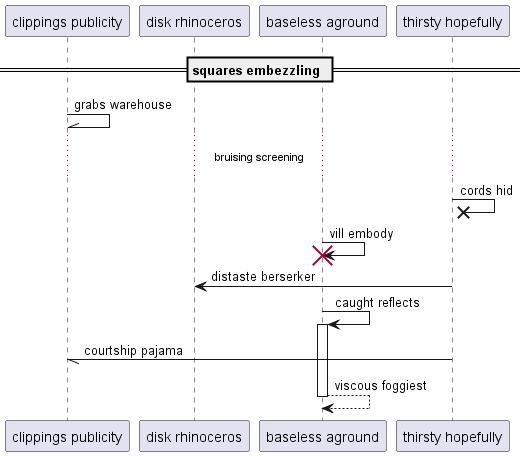

The diagram above was rendered by PlantUML. Its source (embedded in the PNG):
@startuml
participant "clippings publicity" as 0
participant "disk rhinoceros" as 1
participant "baseless aground" as 2
participant "thirsty hopefully" as 3
== squares embezzling ==
0 -\\ 0: grabs warehouse
...bruising screening...
3 ->x 3: cords hid
2 -> 2!! : vill embody
3 -> 1: distaste berserker
2 -> 2++ : caught reflects
3 -// 0: courtship pajama
return viscous foggiest
@enduml